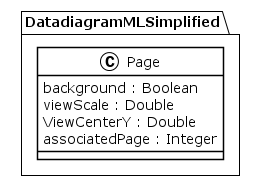

The diagram above was rendered by PlantUML. Its source (embedded in the PNG):
@startuml
!theme plain
package DatadiagramMLSimplified {
class Page {
	 background : Boolean
	 viewScale : Double
	 ViewCenterY : Double
	 associatedPage : Integer
}
}
@enduml